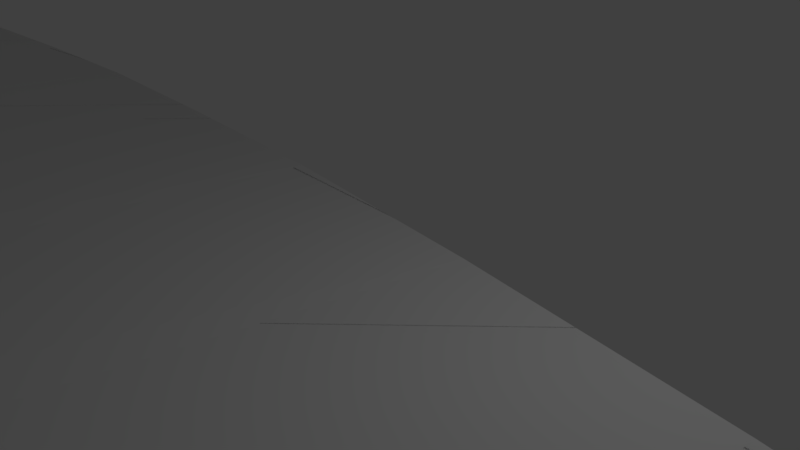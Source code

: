 # Source: joshtrack2v1.blend  (saved by Blender 2.79.0; exported with 4.5.12 LTS)
import bpy
from mathutils import Matrix  # noqa: F401  (used for matrix-valued properties, if any)

bpy.ops.wm.read_factory_settings(use_empty=True)
scene = bpy.context.scene
scene.name = 'Scene'

# ---- collections
col_collection_1 = bpy.data.collections.new('Collection 1'); scene.collection.children.link(col_collection_1)

# ---- world
world_world = bpy.data.worlds.new('World'); scene.world = world_world
world_world.color = (0.05088, 0.05088, 0.05088)
world_world.use_sun_shadow = False
world_world.sun_shadow_jitter_overblur = 0.0
world_world.cycles.sampling_method = 'MANUAL'

# ---- cameras
cam_camera = bpy.data.cameras.new('Camera')
cam_camera.clip_end = 100.0
cam_camera.lens = 35.0
cam_camera.sensor_width = 32.0
cam_camera.sensor_height = 18.0
cam_camera.ortho_scale = 7.314
cam_camera.dof.focus_distance = 0.0
cam_camera.dof.aperture_fstop = 128.0

# ---- lights
light_lamp = bpy.data.lights.new('Lamp', 'POINT')
light_lamp.transmission_factor = 0.0
light_lamp.cutoff_distance = 30.0
light_lamp.energy = 100.0
light_lamp.shadow_buffer_clip_start = 1.001
light_lamp.shadow_soft_size = 0.1
light_lamp.shadow_maximum_resolution = 0.006
light_lamp.use_absolute_resolution = True

# ---- meshes
me_cube_001 = bpy.data.meshes.new('Cube.001')
me_cube_001.from_pydata([(-1.0, -1.0, -1.0), (-1.0, -1.0, 1.0), (-1.0, 1.0, -1.0), (-1.0, 1.0, 1.0), (1.0, -1.0, -1.0), (1.0, -1.0, 1.0), (1.0, 1.0, -1.0), (1.0, 1.0, 1.0), (-1.0, -1.0, -2.791), (1.0, -1.0, -2.791)], [], [(0, 1, 3, 2), (2, 3, 7, 6), (6, 7, 5, 4), (4, 5, 1, 0), (2, 6, 4, 0), (7, 3, 1, 5), (0, 4, 9, 8)])
me_cube_001.use_remesh_preserve_volume = False
me_cube_001.use_remesh_preserve_attributes = False
me_cube_001.use_mirror_vertex_groups = False
me_cube_001.update()

# ---- curves / text
cu_nurbspath = bpy.data.curves.new('NurbsPath', 'CURVE')
cu_nurbspath.dimensions = '3D'
_sp = cu_nurbspath.splines.new('NURBS'); _sp.points.add(22)
_sp.points.foreach_set('co', [-38.74, -1.526e-05, 0.0, 1.0, 0.0, -1.526e-05, 0.0, 1.0, 38.74, -1.526e-05, 0.0, 1.0, 77.48, -1.526e-05, 0.0, 1.0, 165.6, 118.6, -8.456, 1.0, 148.8, 185.4, 10.4, 1.0, 78.55, 127.7, 3.478, 1.0, 79.19, 182.7, -0.7088, 1.0, 33.56, 210.3, 9.085, 1.0, -15.88, 238.2, -1.623, 1.0, -30.66, 246.9, -0.4902, 1.0, -61.35, 302.7, -2.095, 1.0, -4.575, 317.9, 1.733, 1.0, 0.9787, 282.4, -1.694, 1.0, 48.45, 284.0, -10.73, 1.0, 44.08, 340.4, -1.767, 1.0, -46.15, 361.0, -2.77, 1.0, -134.5, 333.5, -13.6, 1.0, -78.44, 283.9, -2.911, 1.0, -52.43, 220.9, -0.8751, 1.0, 4.11, 136.4, -0.7178, 1.0, -121.9, 45.2, -9.192, 1.0, -61.66, -1.042, -1.358, 1.0])
_sp.points.foreach_set('tilt', [1.571, 1.571, 1.571, 1.571, 2.012, 1.695, 2.102, 1.571, 2.454, 1.051, 1.09, 0.7775, 1.571, 0.8962, 1.446, 1.571, 1.689, 1.872, 1.838, 1.571, 0.7176, 2.241, 1.658])
_sp.order_u = 5
_sp.order_v = 0
_sp.use_cyclic_u = True
cu_nurbspath.use_path = True
cu_nurbspath.use_path_clamp = True
cu_nurbspath.bevel_resolution = 0
cu_nurbspath.fill_mode = 'HALF'

# ---- objects
ob_nurbspath = bpy.data.objects.new('NurbsPath', cu_nurbspath)
ob_cube = bpy.data.objects.new('Cube', me_cube_001)
ob_lamp = bpy.data.objects.new('Lamp', light_lamp)
ob_camera = bpy.data.objects.new('Camera', cam_camera)

# ---- transforms, parenting, visibility, modifiers, constraints
ob_nurbspath.location = (11.96, -360.0, 2.466)
ob_nurbspath.lineart.crease_threshold = 0.0
ob_cube.location = (11.96, -360.0, 2.466)
ob_cube.rotation_euler = (4.712, 0.0, 0.0)
ob_cube.scale = (2.0, 12.0, 1.0)
ob_cube.lineart.crease_threshold = 0.0
_m = ob_cube.modifiers.new('Mirror', 'MIRROR')
_m.use_axis = (False, True, False)
_m = ob_cube.modifiers.new('Array', 'ARRAY')
_m.fit_type = 'FIT_CURVE'
_m.count = 1
_m.curve = ob_nurbspath
_m.constant_offset_displace = (0.0, 0.0, 0.0)
_m = ob_cube.modifiers.new('Curve', 'CURVE')
_m.object = ob_nurbspath
ob_lamp.location = (4.076, 1.005, 5.904)
ob_lamp.rotation_euler = (0.6503, 0.05522, 1.866)
ob_lamp.lock_rotations_4d = False
ob_lamp.empty_display_type = 'ARROWS'
ob_lamp.color = (0.0, 0.0, 0.0, 0.0)
ob_lamp.lineart.crease_threshold = 0.0
ob_camera.location = (7.481, -6.508, 5.344)
ob_camera.rotation_euler = (1.109, 0.0, 0.8149)
ob_camera.lock_rotations_4d = False
ob_camera.empty_display_type = 'ARROWS'
ob_camera.color = (0.0, 0.0, 0.0, 0.0)
ob_camera.display_type = 'WIRE'
ob_camera.lineart.crease_threshold = 0.0

# ---- collection membership
col_collection_1.objects.link(ob_nurbspath)
col_collection_1.objects.link(ob_cube)
col_collection_1.objects.link(ob_lamp)
col_collection_1.objects.link(ob_camera)

# ---- scene / render settings (as saved in the file)
scene.camera = ob_camera
scene.frame_start = 1; scene.frame_end = 250; scene.frame_set(1)
scene.render.engine = 'BLENDER_EEVEE_NEXT'
scene.render.resolution_percentage = 50
scene.render.dither_intensity = 0.0
scene.cycles.use_denoising = False
scene.cycles.samples = 128
scene.cycles.sampling_pattern = 'TABULATED_SOBOL'
scene.cycles.use_adaptive_sampling = False
scene.cycles.use_light_tree = False
scene.cycles.blur_glossy = 0.0
scene.cycles.sample_clamp_indirect = 0.0
scene.view_settings.view_transform = 'Standard'
bpy.context.view_layer.update()
